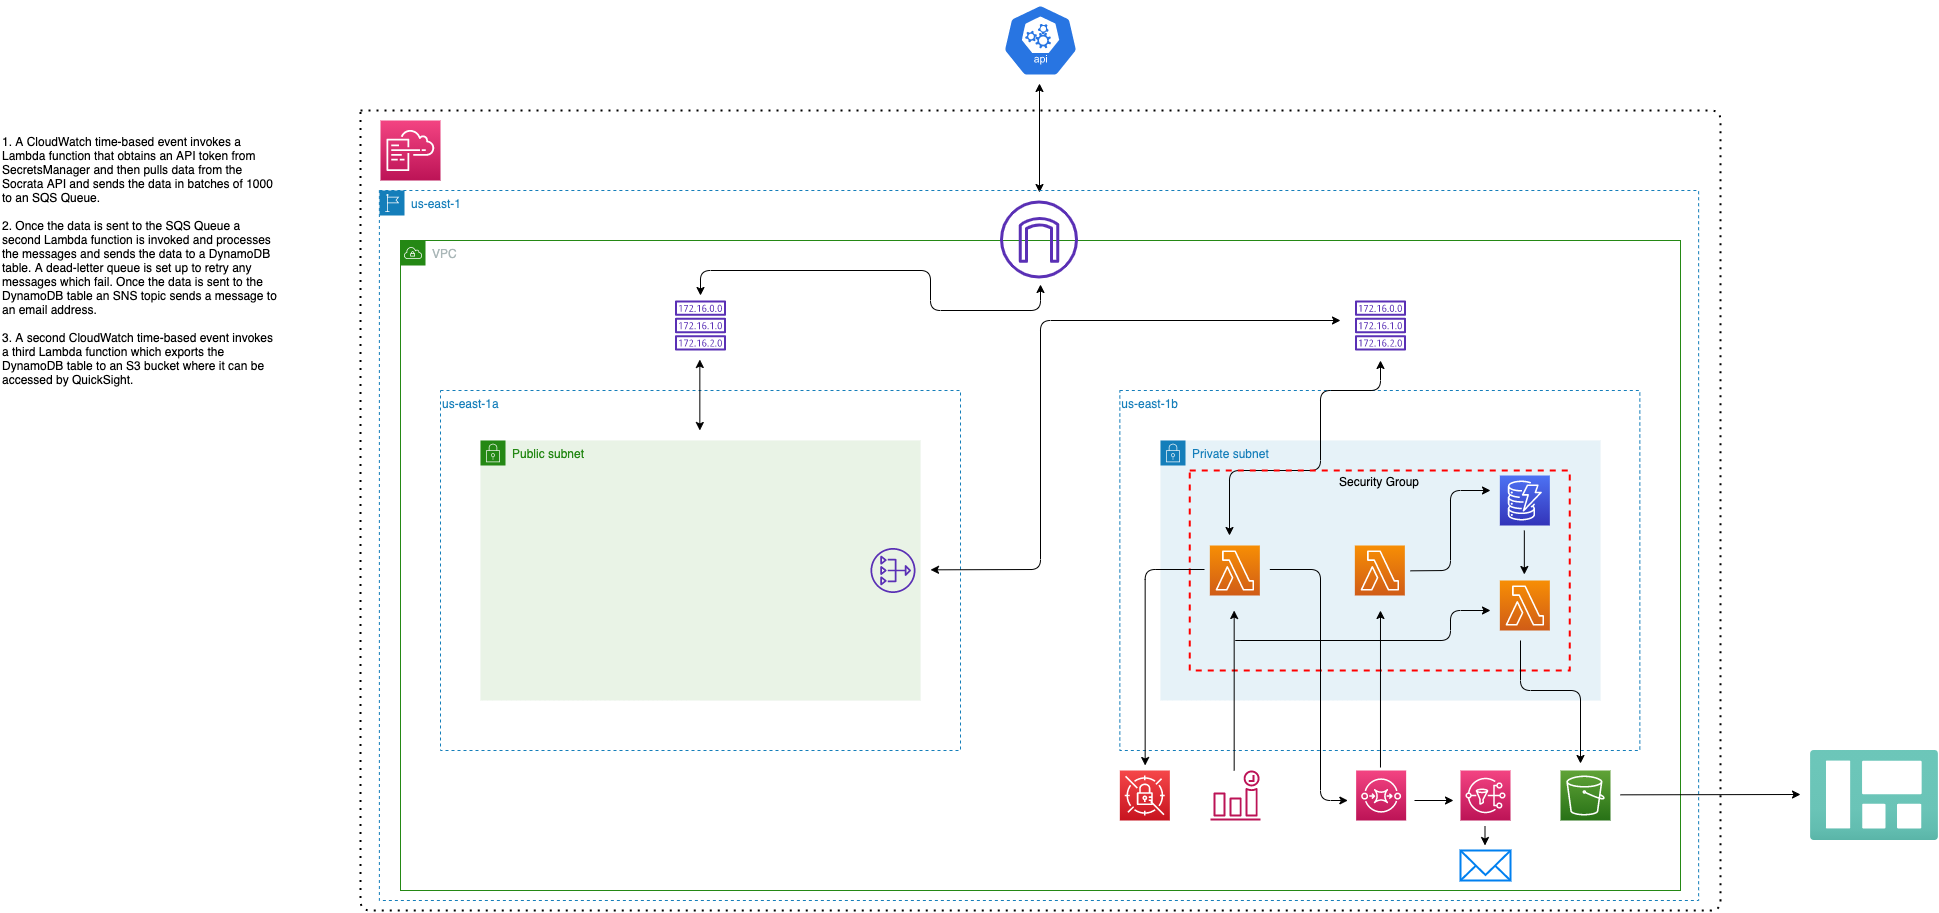

The diagram above was exported from draw.io. Its source (the exported page's mxGraphModel, read from the mxfile embedded in the PNG):
<mxGraphModel dx="1886" dy="796" grid="1" gridSize="10" guides="1" tooltips="1" connect="1" arrows="1" fold="1" page="1" pageScale="1" pageWidth="700" pageHeight="900" math="0" shadow="0">
  <root>
    <mxCell id="0" />
    <mxCell id="1" parent="0" />
    <mxCell id="lginp9mdzhGfzM9eDZwH-2" value="us-east-1a" style="fillColor=none;strokeColor=#147EBA;dashed=1;verticalAlign=top;fontStyle=0;fontColor=#147EBA;align=left;" parent="1" vertex="1">
      <mxGeometry x="120" y="440" width="520" height="360" as="geometry" />
    </mxCell>
    <mxCell id="lginp9mdzhGfzM9eDZwH-5" value="Private subnet" style="points=[[0,0],[0.25,0],[0.5,0],[0.75,0],[1,0],[1,0.25],[1,0.5],[1,0.75],[1,1],[0.75,1],[0.5,1],[0.25,1],[0,1],[0,0.75],[0,0.5],[0,0.25]];outlineConnect=0;gradientColor=none;html=1;whiteSpace=wrap;fontSize=12;fontStyle=0;shape=mxgraph.aws4.group;grIcon=mxgraph.aws4.group_security_group;grStroke=0;strokeColor=#147EBA;fillColor=#E6F2F8;verticalAlign=top;align=left;spacingLeft=30;fontColor=#147EBA;dashed=0;" parent="1" vertex="1">
      <mxGeometry x="840" y="490" width="440" height="260" as="geometry" />
    </mxCell>
    <mxCell id="lginp9mdzhGfzM9eDZwH-6" value="Public subnet" style="points=[[0,0],[0.25,0],[0.5,0],[0.75,0],[1,0],[1,0.25],[1,0.5],[1,0.75],[1,1],[0.75,1],[0.5,1],[0.25,1],[0,1],[0,0.75],[0,0.5],[0,0.25]];outlineConnect=0;gradientColor=none;html=1;whiteSpace=wrap;fontSize=12;fontStyle=0;shape=mxgraph.aws4.group;grIcon=mxgraph.aws4.group_security_group;grStroke=0;strokeColor=#248814;fillColor=#E9F3E6;verticalAlign=top;align=left;spacingLeft=30;fontColor=#248814;dashed=0;" parent="1" vertex="1">
      <mxGeometry x="160" y="490" width="440" height="260" as="geometry" />
    </mxCell>
    <mxCell id="lginp9mdzhGfzM9eDZwH-8" value="" style="outlineConnect=0;fontColor=#232F3E;gradientColor=none;fillColor=#5A30B5;strokeColor=none;dashed=0;verticalLabelPosition=bottom;verticalAlign=top;align=center;html=1;fontSize=12;fontStyle=0;aspect=fixed;pointerEvents=1;shape=mxgraph.aws4.nat_gateway;" parent="1" vertex="1">
      <mxGeometry x="550" y="597.5" width="45" height="45" as="geometry" />
    </mxCell>
    <mxCell id="lginp9mdzhGfzM9eDZwH-12" value="" style="aspect=fixed;html=1;points=[];align=center;image;fontSize=12;image=img/lib/azure2/general/Dashboard.svg;" parent="1" vertex="1">
      <mxGeometry x="1490" y="800" width="127.5" height="90" as="geometry" />
    </mxCell>
    <mxCell id="lginp9mdzhGfzM9eDZwH-13" value="" style="outlineConnect=0;fontColor=#232F3E;gradientColor=none;fillColor=#5A30B5;strokeColor=none;dashed=0;verticalLabelPosition=bottom;verticalAlign=top;align=center;html=1;fontSize=12;fontStyle=0;aspect=fixed;pointerEvents=1;shape=mxgraph.aws4.route_table;" parent="1" vertex="1">
      <mxGeometry x="354.35" y="350" width="51.31" height="50" as="geometry" />
    </mxCell>
    <mxCell id="lginp9mdzhGfzM9eDZwH-14" value="" style="outlineConnect=0;fontColor=#232F3E;gradientColor=none;fillColor=#5A30B5;strokeColor=none;dashed=0;verticalLabelPosition=bottom;verticalAlign=top;align=center;html=1;fontSize=12;fontStyle=0;aspect=fixed;pointerEvents=1;shape=mxgraph.aws4.route_table;" parent="1" vertex="1">
      <mxGeometry x="1034.34" y="350" width="51.31" height="50" as="geometry" />
    </mxCell>
    <mxCell id="lginp9mdzhGfzM9eDZwH-23" value="" style="html=1;dashed=0;whitespace=wrap;fillColor=#2875E2;strokeColor=#ffffff;points=[[0.005,0.63,0],[0.1,0.2,0],[0.9,0.2,0],[0.5,0,0],[0.995,0.63,0],[0.72,0.99,0],[0.5,1,0],[0.28,0.99,0]];shape=mxgraph.kubernetes.icon;prIcon=api" parent="1" vertex="1">
      <mxGeometry x="682.5" y="50" width="75" height="80" as="geometry" />
    </mxCell>
    <mxCell id="lginp9mdzhGfzM9eDZwH-32" value="" style="endArrow=classic;startArrow=classic;html=1;" parent="1" edge="1">
      <mxGeometry width="50" height="50" relative="1" as="geometry">
        <mxPoint x="719" y="242" as="sourcePoint" />
        <mxPoint x="719" y="133" as="targetPoint" />
      </mxGeometry>
    </mxCell>
    <mxCell id="lginp9mdzhGfzM9eDZwH-42" value="VPC" style="points=[[0,0],[0.25,0],[0.5,0],[0.75,0],[1,0],[1,0.25],[1,0.5],[1,0.75],[1,1],[0.75,1],[0.5,1],[0.25,1],[0,1],[0,0.75],[0,0.5],[0,0.25]];outlineConnect=0;gradientColor=none;html=1;whiteSpace=wrap;fontSize=12;fontStyle=0;shape=mxgraph.aws4.group;grIcon=mxgraph.aws4.group_vpc;strokeColor=#248814;fillColor=none;verticalAlign=top;align=left;spacingLeft=30;fontColor=#AAB7B8;dashed=0;" parent="1" vertex="1">
      <mxGeometry x="80" y="290" width="1280" height="650" as="geometry" />
    </mxCell>
    <mxCell id="lginp9mdzhGfzM9eDZwH-46" value="" style="outlineConnect=0;fontColor=#232F3E;gradientColor=#F34482;gradientDirection=north;fillColor=#BC1356;strokeColor=#ffffff;dashed=0;verticalLabelPosition=bottom;verticalAlign=top;align=center;html=1;fontSize=12;fontStyle=0;aspect=fixed;shape=mxgraph.aws4.resourceIcon;resIcon=mxgraph.aws4.cloudformation;" parent="1" vertex="1">
      <mxGeometry x="60" y="170" width="60" height="60" as="geometry" />
    </mxCell>
    <mxCell id="lginp9mdzhGfzM9eDZwH-47" value="" style="endArrow=none;dashed=1;html=1;dashPattern=1 3;strokeWidth=2;" parent="1" edge="1">
      <mxGeometry width="50" height="50" relative="1" as="geometry">
        <mxPoint x="761" y="160" as="sourcePoint" />
        <mxPoint x="40" y="160" as="targetPoint" />
        <Array as="points">
          <mxPoint x="1400" y="160" />
          <mxPoint x="1400" y="960" />
          <mxPoint x="40" y="960" />
        </Array>
      </mxGeometry>
    </mxCell>
    <mxCell id="lginp9mdzhGfzM9eDZwH-62" value="" style="outlineConnect=0;fontColor=#232F3E;gradientColor=#F54749;gradientDirection=north;fillColor=#C7131F;strokeColor=#ffffff;dashed=0;verticalLabelPosition=bottom;verticalAlign=top;align=center;html=1;fontSize=12;fontStyle=0;aspect=fixed;shape=mxgraph.aws4.resourceIcon;resIcon=mxgraph.aws4.secrets_manager;" parent="1" vertex="1">
      <mxGeometry x="799.34" y="820" width="50" height="50" as="geometry" />
    </mxCell>
    <mxCell id="lginp9mdzhGfzM9eDZwH-63" value="" style="outlineConnect=0;fontColor=#232F3E;gradientColor=none;fillColor=#BC1356;strokeColor=none;dashed=0;verticalLabelPosition=bottom;verticalAlign=top;align=center;html=1;fontSize=12;fontStyle=0;aspect=fixed;pointerEvents=1;shape=mxgraph.aws4.event_time_based;" parent="1" vertex="1">
      <mxGeometry x="890" y="820" width="50" height="50" as="geometry" />
    </mxCell>
    <mxCell id="lginp9mdzhGfzM9eDZwH-68" value="" style="endArrow=none;dashed=1;html=1;dashPattern=1 3;strokeWidth=2;" parent="1" edge="1">
      <mxGeometry width="50" height="50" relative="1" as="geometry">
        <mxPoint x="40" y="160" as="sourcePoint" />
        <mxPoint x="760" y="160" as="targetPoint" />
        <Array as="points" />
      </mxGeometry>
    </mxCell>
    <mxCell id="lginp9mdzhGfzM9eDZwH-69" value="" style="outlineConnect=0;fontColor=#232F3E;gradientColor=#F34482;gradientDirection=north;fillColor=#BC1356;strokeColor=#ffffff;dashed=0;verticalLabelPosition=bottom;verticalAlign=top;align=center;html=1;fontSize=12;fontStyle=0;aspect=fixed;shape=mxgraph.aws4.resourceIcon;resIcon=mxgraph.aws4.sqs;" parent="1" vertex="1">
      <mxGeometry x="1035.6499999999999" y="820" width="50" height="50" as="geometry" />
    </mxCell>
    <mxCell id="lginp9mdzhGfzM9eDZwH-71" value="us-east-1b" style="fillColor=none;strokeColor=#147EBA;dashed=1;verticalAlign=top;fontStyle=0;fontColor=#147EBA;align=left;" parent="1" vertex="1">
      <mxGeometry x="799.34" y="440" width="520" height="360" as="geometry" />
    </mxCell>
    <mxCell id="lginp9mdzhGfzM9eDZwH-77" value="" style="endArrow=classic;startArrow=classic;html=1;" parent="1" edge="1">
      <mxGeometry width="50" height="50" relative="1" as="geometry">
        <mxPoint x="379.34" y="480" as="sourcePoint" />
        <mxPoint x="379.34" y="409" as="targetPoint" />
      </mxGeometry>
    </mxCell>
    <mxCell id="lginp9mdzhGfzM9eDZwH-78" value="" style="endArrow=classic;startArrow=classic;html=1;" parent="1" edge="1">
      <mxGeometry width="50" height="50" relative="1" as="geometry">
        <mxPoint x="610" y="619.33" as="sourcePoint" />
        <mxPoint x="1020" y="370" as="targetPoint" />
        <Array as="points">
          <mxPoint x="720" y="619" />
          <mxPoint x="720" y="370" />
        </Array>
      </mxGeometry>
    </mxCell>
    <mxCell id="lginp9mdzhGfzM9eDZwH-80" value="" style="endArrow=classic;startArrow=classic;html=1;" parent="1" edge="1">
      <mxGeometry width="50" height="50" relative="1" as="geometry">
        <mxPoint x="909" y="585" as="sourcePoint" />
        <mxPoint x="1060" y="410" as="targetPoint" />
        <Array as="points">
          <mxPoint x="909" y="520" />
          <mxPoint x="1000" y="520" />
          <mxPoint x="1000" y="440" />
          <mxPoint x="1060" y="440" />
        </Array>
      </mxGeometry>
    </mxCell>
    <mxCell id="lginp9mdzhGfzM9eDZwH-81" value="Security Group" style="fontStyle=0;verticalAlign=top;align=center;spacingTop=-2;fillColor=none;rounded=0;whiteSpace=wrap;html=1;strokeColor=#FF0000;strokeWidth=2;dashed=1;container=1;collapsible=0;expand=0;recursiveResize=0;" parent="1" vertex="1">
      <mxGeometry x="869.34" y="520" width="380" height="200" as="geometry" />
    </mxCell>
    <mxCell id="lginp9mdzhGfzM9eDZwH-82" value="" style="outlineConnect=0;fontColor=#232F3E;gradientColor=#4D72F3;gradientDirection=north;fillColor=#3334B9;strokeColor=#ffffff;dashed=0;verticalLabelPosition=bottom;verticalAlign=top;align=center;html=1;fontSize=12;fontStyle=0;aspect=fixed;shape=mxgraph.aws4.resourceIcon;resIcon=mxgraph.aws4.dynamodb;" parent="lginp9mdzhGfzM9eDZwH-81" vertex="1">
      <mxGeometry x="310" y="5" width="50" height="50" as="geometry" />
    </mxCell>
    <mxCell id="lginp9mdzhGfzM9eDZwH-83" value="" style="outlineConnect=0;fontColor=#232F3E;gradientColor=#F78E04;gradientDirection=north;fillColor=#D05C17;strokeColor=#ffffff;dashed=0;verticalLabelPosition=bottom;verticalAlign=top;align=center;html=1;fontSize=12;fontStyle=0;aspect=fixed;shape=mxgraph.aws4.resourceIcon;resIcon=mxgraph.aws4.lambda;" parent="lginp9mdzhGfzM9eDZwH-81" vertex="1">
      <mxGeometry x="20.00000000000003" y="75" width="50" height="50" as="geometry" />
    </mxCell>
    <mxCell id="lginp9mdzhGfzM9eDZwH-84" value="" style="outlineConnect=0;fontColor=#232F3E;gradientColor=#F78E04;gradientDirection=north;fillColor=#D05C17;strokeColor=#ffffff;dashed=0;verticalLabelPosition=bottom;verticalAlign=top;align=center;html=1;fontSize=12;fontStyle=0;aspect=fixed;shape=mxgraph.aws4.resourceIcon;resIcon=mxgraph.aws4.lambda;" parent="lginp9mdzhGfzM9eDZwH-81" vertex="1">
      <mxGeometry x="165" y="75" width="50" height="50" as="geometry" />
    </mxCell>
    <mxCell id="lginp9mdzhGfzM9eDZwH-85" value="" style="endArrow=classic;html=1;" parent="lginp9mdzhGfzM9eDZwH-81" edge="1">
      <mxGeometry width="50" height="50" relative="1" as="geometry">
        <mxPoint x="44.32999999999993" y="300" as="sourcePoint" />
        <mxPoint x="44.32999999999993" y="140" as="targetPoint" />
      </mxGeometry>
    </mxCell>
    <mxCell id="lginp9mdzhGfzM9eDZwH-92" value="" style="endArrow=classic;html=1;" parent="lginp9mdzhGfzM9eDZwH-81" edge="1">
      <mxGeometry width="50" height="50" relative="1" as="geometry">
        <mxPoint x="80" y="99" as="sourcePoint" />
        <mxPoint x="158" y="330" as="targetPoint" />
        <Array as="points">
          <mxPoint x="130.65999999999997" y="99" />
          <mxPoint x="130.65999999999997" y="330" />
        </Array>
      </mxGeometry>
    </mxCell>
    <mxCell id="lginp9mdzhGfzM9eDZwH-87" value="" style="endArrow=classic;html=1;" parent="lginp9mdzhGfzM9eDZwH-81" edge="1">
      <mxGeometry width="50" height="50" relative="1" as="geometry">
        <mxPoint x="220.65999999999997" y="100.33000000000004" as="sourcePoint" />
        <mxPoint x="300.65999999999997" y="20" as="targetPoint" />
        <Array as="points">
          <mxPoint x="260.65999999999997" y="100" />
          <mxPoint x="260.65999999999997" y="20" />
        </Array>
      </mxGeometry>
    </mxCell>
    <mxCell id="Hw0VXsL0AdSTnIYEONHD-1" value="" style="outlineConnect=0;fontColor=#232F3E;gradientColor=#F78E04;gradientDirection=north;fillColor=#D05C17;strokeColor=#ffffff;dashed=0;verticalLabelPosition=bottom;verticalAlign=top;align=center;html=1;fontSize=12;fontStyle=0;aspect=fixed;shape=mxgraph.aws4.resourceIcon;resIcon=mxgraph.aws4.lambda;" parent="lginp9mdzhGfzM9eDZwH-81" vertex="1">
      <mxGeometry x="310.0000000000001" y="110" width="50" height="50" as="geometry" />
    </mxCell>
    <mxCell id="Hw0VXsL0AdSTnIYEONHD-2" value="" style="endArrow=classic;html=1;" parent="lginp9mdzhGfzM9eDZwH-81" edge="1">
      <mxGeometry width="50" height="50" relative="1" as="geometry">
        <mxPoint x="334.4999999999999" y="60" as="sourcePoint" />
        <mxPoint x="334.4999999999999" y="104" as="targetPoint" />
      </mxGeometry>
    </mxCell>
    <mxCell id="lginp9mdzhGfzM9eDZwH-86" value="" style="endArrow=classic;html=1;" parent="1" edge="1">
      <mxGeometry width="50" height="50" relative="1" as="geometry">
        <mxPoint x="1059.98" y="817" as="sourcePoint" />
        <mxPoint x="1059.98" y="660" as="targetPoint" />
      </mxGeometry>
    </mxCell>
    <mxCell id="lginp9mdzhGfzM9eDZwH-90" value="" style="endArrow=classic;html=1;" parent="1" edge="1">
      <mxGeometry width="50" height="50" relative="1" as="geometry">
        <mxPoint x="884" y="619" as="sourcePoint" />
        <mxPoint x="824.66" y="815" as="targetPoint" />
        <Array as="points">
          <mxPoint x="824.66" y="619" />
        </Array>
      </mxGeometry>
    </mxCell>
    <mxCell id="lginp9mdzhGfzM9eDZwH-94" value="" style="outlineConnect=0;fontColor=#232F3E;gradientColor=none;fillColor=#5A30B5;strokeColor=none;dashed=0;verticalLabelPosition=bottom;verticalAlign=top;align=center;html=1;fontSize=12;fontStyle=0;aspect=fixed;pointerEvents=1;shape=mxgraph.aws4.internet_gateway;" parent="1" vertex="1">
      <mxGeometry x="679.5" y="250" width="78" height="78" as="geometry" />
    </mxCell>
    <mxCell id="lginp9mdzhGfzM9eDZwH-96" value="" style="endArrow=classic;startArrow=classic;html=1;" parent="1" edge="1">
      <mxGeometry width="50" height="50" relative="1" as="geometry">
        <mxPoint x="380" y="345" as="sourcePoint" />
        <mxPoint x="720" y="334" as="targetPoint" />
        <Array as="points">
          <mxPoint x="380" y="320" />
          <mxPoint x="610" y="320" />
          <mxPoint x="610" y="360" />
          <mxPoint x="720" y="360" />
        </Array>
      </mxGeometry>
    </mxCell>
    <mxCell id="lginp9mdzhGfzM9eDZwH-105" value="us-east-1" style="points=[[0,0],[0.25,0],[0.5,0],[0.75,0],[1,0],[1,0.25],[1,0.5],[1,0.75],[1,1],[0.75,1],[0.5,1],[0.25,1],[0,1],[0,0.75],[0,0.5],[0,0.25]];outlineConnect=0;gradientColor=none;html=1;whiteSpace=wrap;fontSize=12;fontStyle=0;shape=mxgraph.aws4.group;grIcon=mxgraph.aws4.group_region;strokeColor=#147EBA;fillColor=none;verticalAlign=top;align=left;spacingLeft=30;fontColor=#147EBA;dashed=1;" parent="1" vertex="1">
      <mxGeometry x="58.879999999999995" y="240" width="1319.25" height="710" as="geometry" />
    </mxCell>
    <mxCell id="lginp9mdzhGfzM9eDZwH-106" value="" style="outlineConnect=0;fontColor=#232F3E;gradientColor=#F34482;gradientDirection=north;fillColor=#BC1356;strokeColor=#ffffff;dashed=0;verticalLabelPosition=bottom;verticalAlign=top;align=center;html=1;fontSize=12;fontStyle=0;aspect=fixed;shape=mxgraph.aws4.resourceIcon;resIcon=mxgraph.aws4.sns;" parent="1" vertex="1">
      <mxGeometry x="1140" y="820" width="50" height="50" as="geometry" />
    </mxCell>
    <mxCell id="lginp9mdzhGfzM9eDZwH-107" value="" style="endArrow=classic;html=1;" parent="1" edge="1">
      <mxGeometry width="50" height="50" relative="1" as="geometry">
        <mxPoint x="1094" y="850" as="sourcePoint" />
        <mxPoint x="1133" y="850" as="targetPoint" />
      </mxGeometry>
    </mxCell>
    <mxCell id="lginp9mdzhGfzM9eDZwH-108" value="" style="outlineConnect=0;fontColor=#232F3E;gradientColor=#60A337;gradientDirection=north;fillColor=#277116;strokeColor=#ffffff;dashed=0;verticalLabelPosition=bottom;verticalAlign=top;align=center;html=1;fontSize=12;fontStyle=0;aspect=fixed;shape=mxgraph.aws4.resourceIcon;resIcon=mxgraph.aws4.s3;" parent="1" vertex="1">
      <mxGeometry x="1240" y="820" width="50" height="50" as="geometry" />
    </mxCell>
    <mxCell id="lginp9mdzhGfzM9eDZwH-109" value="" style="endArrow=classic;html=1;" parent="1" edge="1">
      <mxGeometry width="50" height="50" relative="1" as="geometry">
        <mxPoint x="1200" y="690" as="sourcePoint" />
        <mxPoint x="1260" y="813" as="targetPoint" />
        <Array as="points">
          <mxPoint x="1200" y="740" />
          <mxPoint x="1260" y="740" />
        </Array>
      </mxGeometry>
    </mxCell>
    <mxCell id="lginp9mdzhGfzM9eDZwH-110" value="" style="endArrow=classic;html=1;" parent="1" edge="1">
      <mxGeometry width="50" height="50" relative="1" as="geometry">
        <mxPoint x="1300" y="844.33" as="sourcePoint" />
        <mxPoint x="1480" y="844" as="targetPoint" />
      </mxGeometry>
    </mxCell>
    <mxCell id="gjb7Q0tojDHqmHGyXD0m-1" value="" style="html=1;verticalLabelPosition=bottom;align=center;labelBackgroundColor=#ffffff;verticalAlign=top;strokeWidth=2;strokeColor=#0080F0;shadow=0;dashed=0;shape=mxgraph.ios7.icons.mail;" parent="1" vertex="1">
      <mxGeometry x="1140" y="900" width="50" height="30" as="geometry" />
    </mxCell>
    <mxCell id="gjb7Q0tojDHqmHGyXD0m-3" value="" style="endArrow=classic;html=1;" parent="1" edge="1">
      <mxGeometry width="50" height="50" relative="1" as="geometry">
        <mxPoint x="1164.5" y="876" as="sourcePoint" />
        <mxPoint x="1164.5" y="895" as="targetPoint" />
      </mxGeometry>
    </mxCell>
    <mxCell id="gjb7Q0tojDHqmHGyXD0m-4" value="1. A CloudWatch time-based event invokes a Lambda function that obtains an API token from SecretsManager and then pulls data from the Socrata API and sends the data in batches of 1000 to an SQS Queue.&lt;br&gt;&lt;br&gt;2. Once the data is sent to the SQS Queue a second Lambda function is invoked and processes the messages and sends the data to a DynamoDB table. A dead-letter queue is set up to retry any messages which fail. Once the data is sent to the DynamoDB table an SNS topic sends a message to an email address.&lt;br&gt;&lt;br&gt;3. A second CloudWatch time-based event invokes a third Lambda function which exports the DynamoDB table to an S3 bucket where it can be accessed by QuickSight." style="text;html=1;strokeColor=none;fillColor=none;align=left;verticalAlign=middle;whiteSpace=wrap;rounded=0;" parent="1" vertex="1">
      <mxGeometry x="-320" y="170" width="280" height="280" as="geometry" />
    </mxCell>
    <mxCell id="gjb7Q0tojDHqmHGyXD0m-5" value="" style="endArrow=classic;html=1;" parent="1" edge="1">
      <mxGeometry width="50" height="50" relative="1" as="geometry">
        <mxPoint x="931" y="690" as="sourcePoint" />
        <mxPoint x="1170" y="660" as="targetPoint" />
        <Array as="points">
          <mxPoint x="910" y="690" />
          <mxPoint x="1130" y="690" />
          <mxPoint x="1130" y="660" />
        </Array>
      </mxGeometry>
    </mxCell>
  </root>
</mxGraphModel>